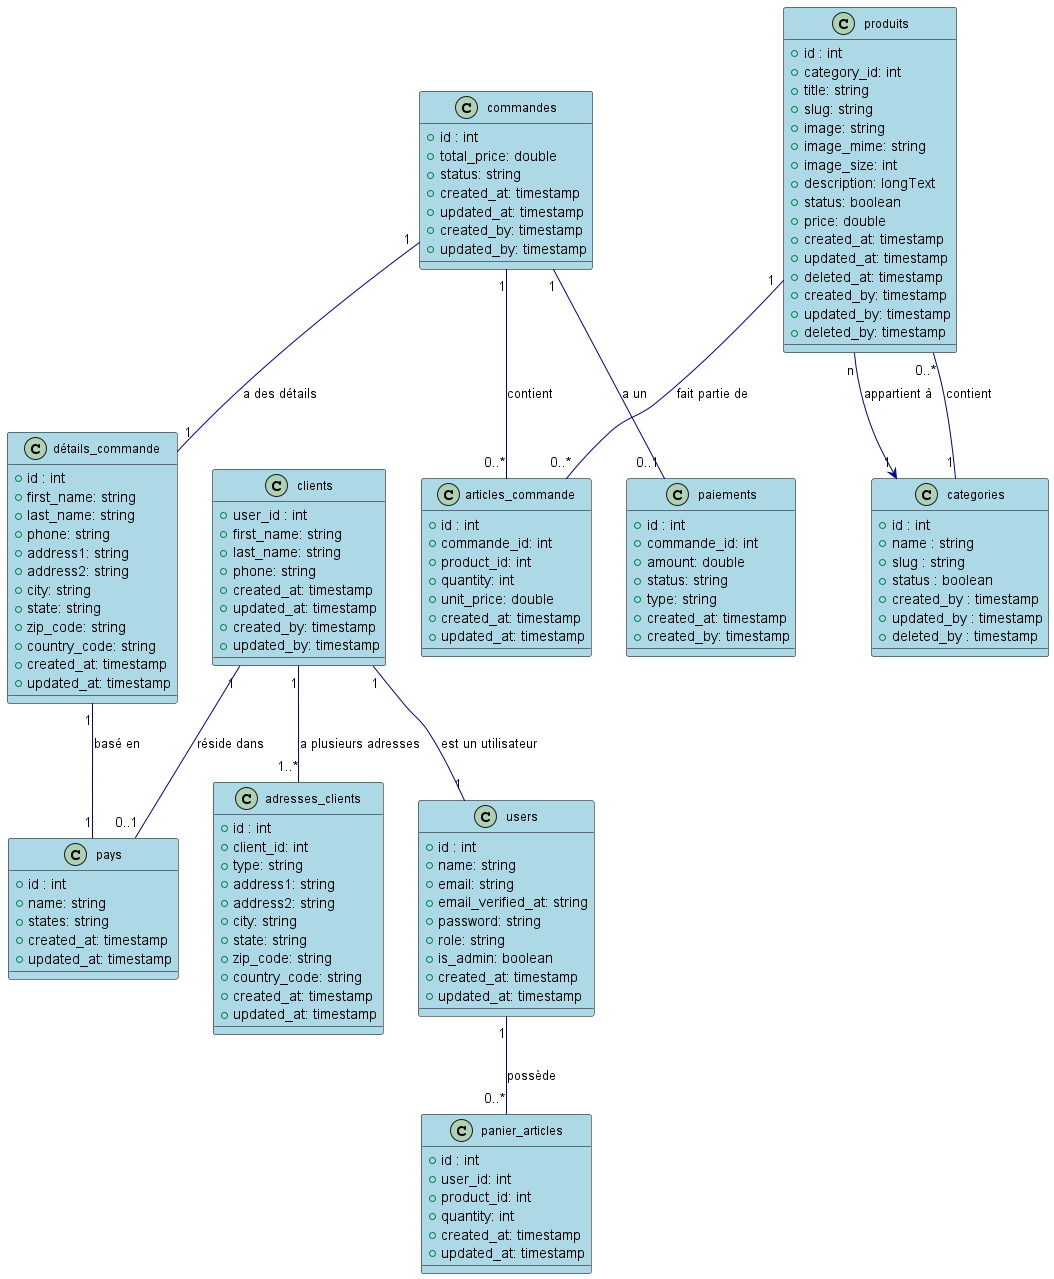

The diagram above was rendered by PlantUML. Its source (embedded in the PNG):
@startuml

skinparam class {
    BackgroundColor LightBlue
    ArrowColor DarkBlue
    BorderColor Black
    FontSize 12
}

' Classe clients, connexion à la classe users
class clients {
    +user_id : int
    +first_name: string
    +last_name: string
    +phone: string
    +created_at: timestamp
    +updated_at: timestamp
    +created_by: timestamp
    +updated_by: timestamp
}

clients "1" -- "1" users : "est un utilisateur"

' Classe adresses_clients avec relation avec clients
class adresses_clients {
    +id : int
    +client_id: int
    +type: string
    +address1: string
    +address2: string
    +city: string
    +state: string
    +zip_code: string
    +country_code: string
    +created_at: timestamp
    +updated_at: timestamp
}

clients "1" -- "1..*" adresses_clients : "a plusieurs adresses"

' Classe pays, ajoutée pour détails_clients et clients
class pays {
    +id : int
    +name: string
    +states: string
    +created_at: timestamp
    +updated_at: timestamp
}

' Classe commandes avec relation vers articles_commande et paiements
class commandes {
    +id : int
    +total_price: double
    +status: string
    +created_at: timestamp
    +updated_at: timestamp
    +created_by: timestamp
    +updated_by: timestamp
}

' Classe articles_commande pour les produits d'une commande
class articles_commande {
    +id : int
    +commande_id: int
    +product_id: int
    +quantity: int
    +unit_price: double
    +created_at: timestamp
    +updated_at: timestamp
}

commandes "1" -- "0..*" articles_commande : "contient"

' Classe détails_commande avec relation commandes
class détails_commande {
    +id : int
    +first_name: string
    +last_name: string
    +phone: string
    +address1: string
    +address2: string
    +city: string
    +state: string
    +zip_code: string
    +country_code: string
    +created_at: timestamp
    +updated_at: timestamp
}

commandes "1" -- "1" détails_commande : "a des détails"

' Classe produits avec relations entre commandes et categories
class produits {
    +id : int
    +category_id: int
    +title: string
    +slug: string
    +image: string
    +image_mime: string
    +image_size: int
    +description: longText
    +status: boolean
    +price: double
    +created_at: timestamp
    +updated_at: timestamp
    +deleted_at: timestamp
    +created_by: timestamp
    +updated_by: timestamp
    +deleted_by: timestamp
}

produits "1" -- "0..*" articles_commande : "fait partie de"

' Classe paiements avec relation commandes
class paiements {
    +id : int
    +commande_id: int
    +amount: double
    +status: string
    +type: string
    +created_at: timestamp
    +created_by: timestamp
}

commandes "1" -- "0..1" paiements : "a un"

' Classe categories et relation avec produits
class categories {
    +id : int
    +name : string
    +slug : string
    +status : boolean
    +created_by : timestamp
    +updated_by : timestamp
    +deleted_by : timestamp
}

categories "1" -- "0..*" produits : "contient"
produits "n" --> "1" categories : "appartient à"

' Classe users avec association pour les paniers
class users {
    +id : int
    +name: string
    +email: string
    +email_verified_at: string
    +password: string
    +role: string
    +is_admin: boolean
    +created_at: timestamp
    +updated_at: timestamp
}

class panier_articles {
    +id : int
    +user_id: int
    +product_id: int
    +quantity: int
    +created_at: timestamp
    +updated_at: timestamp
}

users "1" -- "0..*" panier_articles : "possède"

' Nouvelle Relations pour pays avec clients et détails_commande
clients "1" -- "0..1" pays : "réside dans"
détails_commande "1" -- "1" pays : "basé en"

@enduml